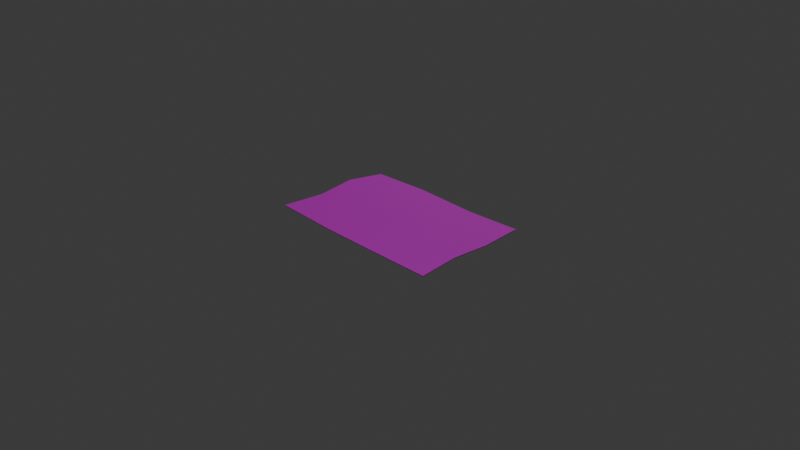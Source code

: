 # Source: Papel.blend  (saved by Blender 5.1.30; exported with 4.5.12 LTS)
import bpy
from mathutils import Matrix  # noqa: F401  (used for matrix-valued properties, if any)

bpy.ops.wm.read_factory_settings(use_empty=True)
scene = bpy.context.scene
scene.name = 'Scene'

# ---- collections
col_collection = bpy.data.collections.new('Collection'); scene.collection.children.link(col_collection)

# ---- images (referenced by path relative to the original .blend; pixels are not part of the script)
import os
ASSET_DIR = os.environ.get("B2B_ASSET_DIR", "")  # directory of the original .blend (textures are referenced by path, not embedded)
HERE = os.path.dirname(os.path.abspath(__file__))  # packed textures are extracted next to this script under _unpacked/

def load_image(name, relpath, width, height, colorspace="sRGB"):
    """Load a texture the original file referenced (path relative to the .blend, or extracted next to this script)."""
    p = next((c for c in (os.path.join(HERE, relpath), os.path.join(ASSET_DIR, relpath)) if relpath and os.path.exists(c)), "")
    if p:
        img = bpy.data.images.load(p, check_existing=True)
        img.name = name
    else:  # same state as the original file: an image datablock whose file is absent (Cycles renders it pink)
        img = bpy.data.images.new(name, width, height)
        img.source = "FILE"
        img.filepath = "//" + (relpath or name)
    img.colorspace_settings.name = colorspace
    return img
img_papeltextura_png = load_image('PapelTextura.png', 'Texturas/PapelTextura.png', 1024, 1024, 'sRGB')
img_papeltextura_png_001 = load_image('PapelTextura.png.001', 'Texturas/PapelTextura.png', 1024, 1024, 'sRGB')

# ---- materials (node trees are filled in below, after node groups)
mat_material_001 = bpy.data.materials.new('Material.001')
mat_material_002 = bpy.data.materials.new('Material.002')
mat_material = bpy.data.materials.new('Material')

# ---- material node trees
mat_material_001.use_nodes = True; mat_material_001.node_tree.nodes.clear()
_N = mat_material_001.node_tree.nodes; _L = mat_material_001.node_tree.links
n0 = _N.new('ShaderNodeBsdfPrincipled'); n0.name = 'Principled BSDF'; n0.location = (-71, 196)
n1 = _N.new('ShaderNodeOutputMaterial'); n1.name = 'Material Output'; n1.location = (200, 100)
n2 = _N.new('ShaderNodeTexImage'); n2.name = 'Image Texture'; n2.location = (-559, 171)
n2.image = img_papeltextura_png
_L.new(n0.outputs[0], n1.inputs[0])
_L.new(n2.outputs[0], n0.inputs[0])
n1.is_active_output = True
mat_material_002.use_nodes = True; mat_material_002.node_tree.nodes.clear()
_N = mat_material_002.node_tree.nodes; _L = mat_material_002.node_tree.links
n0 = _N.new('ShaderNodeBsdfPrincipled'); n0.name = 'Principled BSDF'; n0.location = (-71, 196)
n1 = _N.new('ShaderNodeOutputMaterial'); n1.name = 'Material Output'; n1.location = (200, 100)
n2 = _N.new('ShaderNodeTexImage'); n2.name = 'Image Texture'; n2.location = (-559, 171)
n2.image = img_papeltextura_png_001
_L.new(n0.outputs[0], n1.inputs[0])
_L.new(n2.outputs[0], n0.inputs[0])
n1.is_active_output = True
mat_material.use_nodes = True; mat_material.node_tree.nodes.clear()
_N = mat_material.node_tree.nodes; _L = mat_material.node_tree.links
n0 = _N.new('ShaderNodeBsdfPrincipled'); n0.name = 'Principled BSDF'; n0.location = (-200, 100)
n0.inputs[0].default_value = (0.7002, 0.6079, 0.5938, 1.0)
n1 = _N.new('ShaderNodeOutputMaterial'); n1.name = 'Material Output'; n1.location = (200, 100)
_L.new(n0.outputs[0], n1.inputs[0])
n1.is_active_output = True

# ---- world
world_world = bpy.data.worlds.new('World'); scene.world = world_world
world_world.use_nodes = True; world_world.node_tree.nodes.clear()
_N = world_world.node_tree.nodes; _L = world_world.node_tree.links
n0 = _N.new('ShaderNodeOutputWorld'); n0.name = 'World Output'; n0.location = (200, 100)
n1 = _N.new('ShaderNodeBackground'); n1.name = 'Background'; n1.location = (-200, 100)
n1.inputs[0].default_value = (0.05088, 0.05088, 0.05088, 1.0)
_L.new(n1.outputs[0], n0.inputs[0])
n0.is_active_output = True
world_world.color = (0.05088, 0.05088, 0.05088)
world_world.sun_shadow_jitter_overblur = 0.0

# ---- cameras
cam_camera = bpy.data.cameras.new('Camera')
cam_camera.clip_end = 100.0
cam_camera.ortho_scale = 7.314

# ---- lights
light_sun = bpy.data.lights.new('Sun', 'SUN')
light_sun.energy = 1.0

# ---- meshes
me_plane = bpy.data.meshes.new('Plane')
me_plane.from_pydata([(-1.003, -1.003, 0.02676), (1.035, -1.003, 0.0123), (-1.003, 0.9853, -0.02878), (0.9716, 1.005, 0.00101), (-1.009, 0.3218, 0.03537), (-0.9847, -0.2941, 0.006534), (-0.3392, -0.9941, -0.0003349), (0.3316, -1.005, 0.00697), (0.9822, -0.3105, 0.009371), (0.9909, 0.328, -0.008624), (0.3371, 1.016, -0.02951), (-0.3371, 1.007, -0.009671), (-0.353, -0.2861, 0.02591), (-0.3431, 0.3218, 0.001612), (0.3455, -0.2923, -0.02811), (0.3461, 0.3476, -0.01389)], [], [(15, 9, 3, 10), (4, 13, 11, 2), (13, 15, 10, 11), (0, 6, 12, 5), (5, 12, 13, 4), (6, 7, 14, 12), (12, 14, 15, 13), (7, 1, 8, 14), (14, 8, 9, 15)])
me_plane.polygons.foreach_set('use_smooth', [True] * 9)
_uv = me_plane.uv_layers.new(name='UVMap')
_uv.uv.foreach_set('vector', [0.3365, 0.6184, 0.3365, 0.9991, -0.0005572, 0.9991, -0.0005571, 0.6184, 0.3365, 0.002657, 0.3365, 0.3312, -0.0005571, 0.3312, -0.0005571, 0.002657, 0.3365, 0.3312, 0.3365, 0.6184, -0.0005571, 0.6184, -0.0005571, 0.3312, 1.001, -0.0009422, 1.001, 0.3276, 0.6635, 0.3276, 0.6635, -0.0009423, 0.6635, -0.0009423, 0.6635, 0.3276, 0.3365, 0.3312, 0.3365, 0.002657, 1.001, 0.3276, 1.006, 0.6202, 0.6685, 0.6202, 0.6635, 0.3276, 0.6635, 0.3276, 0.6685, 0.6202, 0.3365, 0.6184, 0.3365, 0.3312, 1.006, 0.6202, 1.006, 1.001, 0.6685, 1.001, 0.6685, 0.6202, 0.6685, 0.6202, 0.6685, 1.001, 0.3365, 0.9991, 0.3365, 0.6184])
me_plane.materials.append(mat_material_001)
me_plane.update()
me_plane_001 = bpy.data.meshes.new('Plane.001')
me_plane_001.from_pydata([(-1.003, -1.003, 0.02676), (1.035, -1.003, 0.0123), (-1.003, 0.9853, -0.02878), (0.9716, 1.005, 0.00101), (-1.009, 0.3218, 0.03537), (-0.9847, -0.2941, 0.006534), (-0.3392, -0.9941, -0.0003349), (0.3316, -1.005, 0.00697), (0.9822, -0.3105, 0.009371), (0.9909, 0.328, -0.008624), (0.3371, 1.016, -0.02951), (-0.3371, 1.007, -0.009671), (-0.353, -0.2861, 0.02591), (-0.3431, 0.3218, 0.001612), (0.3455, -0.2923, -0.02811), (0.3461, 0.3476, -0.01389)], [], [(15, 9, 3, 10), (4, 13, 11, 2), (13, 15, 10, 11), (0, 6, 12, 5), (5, 12, 13, 4), (6, 7, 14, 12), (12, 14, 15, 13), (7, 1, 8, 14), (14, 8, 9, 15)])
me_plane_001.polygons.foreach_set('use_smooth', [True] * 9)
_uv = me_plane_001.uv_layers.new(name='UVMap')
_uv.uv.foreach_set('vector', [0.3365, 0.6184, 0.3365, 0.9991, -0.0005572, 0.9991, -0.0005571, 0.6184, 0.3365, 0.002657, 0.3365, 0.3312, -0.0005571, 0.3312, -0.0005571, 0.002657, 0.3365, 0.3312, 0.3365, 0.6184, -0.0005571, 0.6184, -0.0005571, 0.3312, 1.001, -0.0009422, 1.001, 0.3276, 0.6635, 0.3276, 0.6635, -0.0009423, 0.6635, -0.0009423, 0.6635, 0.3276, 0.3365, 0.3312, 0.3365, 0.002657, 1.001, 0.3276, 1.006, 0.6202, 0.6685, 0.6202, 0.6635, 0.3276, 0.6635, 0.3276, 0.6685, 0.6202, 0.3365, 0.6184, 0.3365, 0.3312, 1.006, 0.6202, 1.006, 1.001, 0.6685, 1.001, 0.6685, 0.6202, 0.6685, 0.6202, 0.6685, 1.001, 0.3365, 0.9991, 0.3365, 0.6184])
me_plane_001.materials.append(mat_material_002)
me_plane_001.update()
me_plane_002 = bpy.data.meshes.new('Plane.002')
me_plane_002.from_pydata([(-1.003, -1.003, 0.02676), (1.035, -1.003, 0.0123), (-1.003, 0.9853, -0.02878), (0.9716, 1.005, 0.00101), (-1.009, 0.3218, 0.03537), (-0.9847, -0.2941, 0.006534), (-0.3392, -0.9941, -0.0003349), (0.3316, -1.005, 0.00697), (0.9822, -0.3105, 0.009371), (0.9909, 0.328, -0.008624), (0.3371, 1.016, -0.02951), (-0.3371, 1.007, -0.009671), (-0.353, -0.2861, 0.02591), (-0.3431, 0.3218, 0.001612), (0.3455, -0.2923, -0.02811), (0.3461, 0.3476, -0.01389)], [], [(15, 9, 3, 10), (4, 13, 11, 2), (13, 15, 10, 11), (0, 6, 12, 5), (5, 12, 13, 4), (6, 7, 14, 12), (12, 14, 15, 13), (7, 1, 8, 14), (14, 8, 9, 15)])
me_plane_002.polygons.foreach_set('use_smooth', [True] * 9)
_uv = me_plane_002.uv_layers.new(name='UVMap')
_uv.uv.foreach_set('vector', [0.3365, 0.6184, 0.3365, 0.9991, -0.0005572, 0.9991, -0.0005571, 0.6184, 0.3365, 0.002657, 0.3365, 0.3312, -0.0005571, 0.3312, -0.0005571, 0.002657, 0.3365, 0.3312, 0.3365, 0.6184, -0.0005571, 0.6184, -0.0005571, 0.3312, 1.001, -0.0009422, 1.001, 0.3276, 0.6635, 0.3276, 0.6635, -0.0009423, 0.6635, -0.0009423, 0.6635, 0.3276, 0.3365, 0.3312, 0.3365, 0.002657, 1.001, 0.3276, 1.006, 0.6202, 0.6685, 0.6202, 0.6635, 0.3276, 0.6635, 0.3276, 0.6685, 0.6202, 0.3365, 0.6184, 0.3365, 0.3312, 1.006, 0.6202, 1.006, 1.001, 0.6685, 1.001, 0.6685, 0.6202, 0.6685, 0.6202, 0.6685, 1.001, 0.3365, 0.9991, 0.3365, 0.6184])
me_plane_002.materials.append(mat_material)
me_plane_002.update()

# ---- objects
ob_camera = bpy.data.objects.new('Camera', cam_camera)
ob_sun = bpy.data.objects.new('Sun', light_sun)
ob_plane = bpy.data.objects.new('Plane', me_plane)
ob_plane_001 = bpy.data.objects.new('Plane.001', me_plane_001)
ob_plane_002 = bpy.data.objects.new('Plane.002', me_plane_002)

# ---- transforms, parenting, visibility, modifiers, constraints
ob_camera.location = (7.359, -6.926, 4.958)
ob_camera.rotation_euler = (1.109, 0.0, 0.8149)
ob_camera.lock_rotations_4d = False
ob_camera.empty_display_type = 'ARROWS'
ob_camera.color = (0.0, 0.0, 0.0, 0.0)
ob_camera.display_type = 'WIRE'
ob_camera.lineart.crease_threshold = 0.0
ob_sun.location = (0.0, 3.152, 2.085)
ob_sun.rotation_euler = (-0.7755, -0.1047, 0.04279)
ob_plane.location = (0.0, 0.0, 0.0)
ob_plane.scale = (1.0, 0.6742, 1.0)
ob_plane_001.location = (0.0, 0.0, -0.003697)
ob_plane_001.scale = (1.0, 0.6742, 1.0)
ob_plane_002.location = (0.0, 0.0, -0.005781)
ob_plane_002.scale = (1.0, 0.6742, 1.0)

# ---- collection membership
scene.collection.objects.link(ob_camera)
scene.collection.objects.link(ob_sun)
col_collection.objects.link(ob_plane)
col_collection.objects.link(ob_plane_001)
col_collection.objects.link(ob_plane_002)

# ---- scene / render settings (as saved in the file)
scene.camera = ob_camera
scene.frame_start = 1; scene.frame_end = 250; scene.frame_set(1)
scene.render.engine = 'BLENDER_EEVEE_NEXT'
scene.render.bake_bias = 0.0
scene.render.bake_samples = 0
scene.cycles.sampling_pattern = 'TABULATED_SOBOL'
scene.eevee.use_volume_custom_range = False
bpy.context.view_layer.update()
